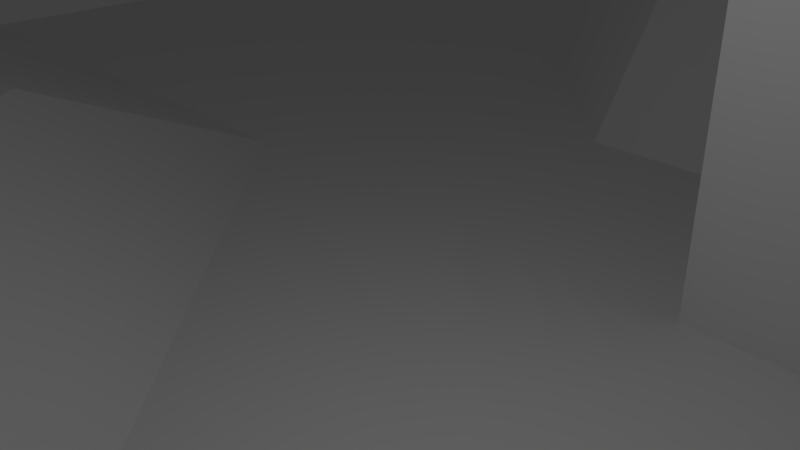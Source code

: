# Source: field.blend  (saved by Blender 2.77.0; exported with 4.5.12 LTS)
import bpy
from mathutils import Matrix  # noqa: F401  (used for matrix-valued properties, if any)

bpy.ops.wm.read_factory_settings(use_empty=True)
scene = bpy.context.scene
scene.name = 'Scene'

# ---- collections
col_collection_1 = bpy.data.collections.new('Collection 1'); scene.collection.children.link(col_collection_1)

# ---- world
world_world = bpy.data.worlds.new('World'); scene.world = world_world
world_world.color = (0.05088, 0.05088, 0.05088)
world_world.use_sun_shadow = False
world_world.sun_shadow_jitter_overblur = 0.0
world_world.cycles.sampling_method = 'MANUAL'

# ---- cameras
cam_camera = bpy.data.cameras.new('Camera')
cam_camera.clip_end = 100.0
cam_camera.lens = 35.0
cam_camera.sensor_width = 32.0
cam_camera.sensor_height = 18.0
cam_camera.ortho_scale = 7.314
cam_camera.dof.focus_distance = 0.0
cam_camera.dof.aperture_fstop = 128.0

# ---- lights
light_lamp = bpy.data.lights.new('Lamp', 'POINT')
light_lamp.transmission_factor = 0.0
light_lamp.cutoff_distance = 30.0
light_lamp.energy = 100.0
light_lamp.shadow_buffer_clip_start = 1.001
light_lamp.shadow_soft_size = 0.1
light_lamp.shadow_maximum_resolution = 0.006
light_lamp.use_absolute_resolution = True

# ---- meshes
me_x = bpy.data.meshes.new('立方体')
me_x.from_pydata([(-1.0, -1.0, -1.0), (-1.0, -1.0, 1.0), (-1.0, 1.0, -1.0), (-1.0, 1.0, 1.0), (1.0, -1.0, -1.0), (1.0, -1.0, 1.0), (1.0, 1.0, -1.0), (1.0, 1.0, 1.0)], [], [(1, 3, 2, 0), (3, 7, 6, 2), (7, 5, 4, 6), (5, 1, 0, 4), (0, 2, 6, 4), (5, 7, 3, 1)])
me_x.use_remesh_preserve_volume = False
me_x.use_remesh_preserve_attributes = False
me_x.use_mirror_vertex_groups = False
me_x.update()
me_001 = bpy.data.meshes.new('平面.001')
me_001.from_pydata([(-3.664, -3.664, 0.0), (3.664, -3.664, 0.0), (-3.664, 3.664, 0.0), (3.664, 3.664, 0.0), (-3.664, 0.0, 0.0), (0.0, -3.664, 0.0), (3.664, 0.0, 0.0), (0.0, 3.664, 0.0), (0.0, 0.0, 0.0), (-3.664, -1.832, 0.0), (1.832, -3.664, 0.0), (3.664, 1.832, 0.0), (-1.832, 3.664, 0.0), (-3.664, 1.832, 0.0), (-1.832, -3.664, 0.0), (3.664, -1.832, 0.0), (1.832, 3.664, 0.0), (0.0, 1.832, 1.318), (0.0, -1.832, 0.4259), (-1.832, 0.0, 0.0), (1.832, 0.0, 0.0), (1.832, -1.832, 0.0), (-1.832, -1.832, 0.4259), (-1.832, 1.832, 0.0), (-3.664, -2.748, 0.0), (2.748, -3.664, 0.0), (3.664, 2.748, 0.0), (-2.748, 3.664, 0.0), (-3.664, 0.916, 0.0), (-0.916, -3.664, 0.0), (3.664, -0.916, 0.0), (0.916, 3.664, 0.0), (0.0, 2.748, 0.0), (0.0, -0.916, 0.0), (-2.748, 0.0, 0.0), (0.916, 0.0, 0.0), (-3.664, -0.916, 0.0), (0.916, -3.664, 0.0), (3.664, 0.916, 0.0), (-0.916, 3.664, 0.0), (-3.664, 2.748, 0.0), (-2.748, -3.664, 0.0), (3.664, -2.748, 0.0), (2.748, 3.664, 0.0), (0.0, 0.916, 0.0), (0.0, -2.748, 0.0), (-0.916, 0.0, 0.0), (2.748, 0.0, 0.0), (1.832, -0.916, 0.0), (1.832, -2.748, 0.0), (0.916, -1.832, 0.0), (2.748, -1.832, 0.0), (-1.832, -0.916, 0.4259), (-1.832, -2.748, 0.0), (-2.748, -1.832, 0.0), (-0.916, -1.832, 0.4259), (-1.832, 2.748, 0.0), (-1.832, 0.916, 0.0), (-2.748, 1.832, 0.0), (-0.916, 1.832, 0.0), (1.832, 2.748, 0.0), (0.916, 1.832, 1.318), (2.748, 1.832, 0.0), (2.748, 0.916, 0.0), (0.916, 0.916, 0.0), (0.916, 2.748, 0.0), (-0.916, 0.916, 0.0), (-2.748, 0.916, 0.0), (-2.748, 2.748, 0.0), (-0.916, -2.748, 0.0), (-2.748, -2.748, 0.0), (-2.748, -0.916, 0.4259), (2.748, -2.748, 0.0), (0.916, -2.748, 0.0), (0.916, -0.916, 0.0), (2.748, -0.916, 0.0), (-0.916, -0.916, 0.4259), (-0.916, 2.748, 0.0), (2.748, 2.748, 0.0), (2.748, 0.0, 1.318), (1.832, 0.0, 1.318), (1.832, 0.916, 1.318), (1.832, 1.832, 1.318), (2.748, 1.832, 1.318), (0.0, 2.748, 1.318), (0.916, 0.0, 1.318), (1.832, 2.748, 1.318), (2.748, 0.916, 1.318), (0.916, 0.916, 1.318), (0.916, 2.748, 1.318), (2.748, 2.748, 1.318)], [], [(26, 43, 78), (32, 39, 77), (33, 46, 76), (30, 47, 75), (48, 35, 74), (49, 50, 73), (42, 51, 72), (52, 34, 71), (53, 54, 70), (45, 55, 69), (56, 27, 68), (57, 58, 67), (44, 59, 66), (60, 31, 65), (62, 87, 63), (38, 62, 63), (32, 89, 65), (78, 83, 62), (6, 63, 47), (64, 17, 44), (35, 44, 8), (26, 3, 43), (65, 7, 32), (32, 17, 84), (35, 88, 64), (66, 23, 57), (46, 57, 19), (8, 66, 46), (67, 13, 28), (34, 28, 4), (19, 67, 34), (68, 2, 40), (58, 40, 13), (23, 68, 58), (69, 22, 53), (29, 53, 14), (5, 69, 29), (70, 9, 24), (41, 24, 0), (14, 70, 41), (71, 4, 36), (54, 36, 9), (22, 71, 54), (72, 21, 49), (25, 49, 10), (1, 72, 25), (73, 18, 45), (37, 45, 5), (10, 73, 37), (74, 8, 33), (50, 33, 18), (21, 74, 50), (75, 20, 48), (51, 48, 21), (15, 75, 51), (76, 19, 52), (55, 52, 22), (18, 76, 55), (77, 12, 56), (59, 56, 23), (59, 32, 77), (78, 16, 60), (20, 85, 35), (11, 78, 62), (81, 61, 88), (87, 82, 81), (79, 81, 80), (80, 88, 85), (61, 84, 17), (82, 89, 61), (83, 86, 82), (61, 64, 88), (60, 90, 78), (65, 86, 60), (47, 80, 20), (63, 79, 47), (32, 7, 39), (33, 8, 46), (30, 6, 47), (48, 20, 35), (49, 21, 50), (42, 15, 51), (52, 19, 34), (53, 22, 54), (45, 18, 55), (56, 12, 27), (57, 23, 58), (44, 17, 59), (60, 16, 31), (62, 83, 87), (38, 11, 62), (32, 84, 89), (78, 90, 83), (6, 38, 63), (64, 61, 17), (35, 64, 44), (65, 31, 7), (35, 85, 88), (66, 59, 23), (46, 66, 57), (8, 44, 66), (67, 58, 13), (34, 67, 28), (19, 57, 67), (68, 27, 2), (58, 68, 40), (23, 56, 68), (69, 55, 22), (29, 69, 53), (5, 45, 69), (70, 54, 9), (41, 70, 24), (14, 53, 70), (71, 34, 4), (54, 71, 36), (22, 52, 71), (72, 51, 21), (25, 72, 49), (1, 42, 72), (73, 50, 18), (37, 73, 45), (10, 49, 73), (74, 35, 8), (50, 74, 33), (21, 48, 74), (75, 47, 20), (51, 75, 48), (15, 30, 75), (76, 46, 19), (55, 76, 52), (18, 33, 76), (77, 39, 12), (59, 77, 56), (59, 17, 32), (78, 43, 16), (20, 80, 85), (11, 26, 78), (81, 82, 61), (87, 83, 82), (79, 87, 81), (80, 81, 88), (61, 89, 84), (82, 86, 89), (83, 90, 86), (60, 86, 90), (65, 89, 86), (47, 79, 80), (63, 87, 79)])
me_001.use_remesh_preserve_volume = False
me_001.use_remesh_preserve_attributes = False
me_001.use_mirror_vertex_groups = False
me_001.update()

# ---- objects
ob_cuboid = bpy.data.objects.new('CUBOIDリフト', me_x)
ob_x = bpy.data.objects.new('平面', me_001)
ob_lamp = bpy.data.objects.new('Lamp', light_lamp)
ob_camera = bpy.data.objects.new('Camera', cam_camera)

# ---- transforms, parenting, visibility, modifiers, constraints
ob_cuboid.location = (20.78, -5.564, -0.2709)
ob_cuboid.scale = (4.696, 4.696, 1.044)
ob_cuboid.lineart.crease_threshold = 0.0
_m = ob_cuboid.modifiers.new('コリジョン', 'COLLISION')
ob_x.location = (-0.1207, 1.116, 0.166)
ob_x.scale = (4.164, 4.164, 4.164)
ob_x.lineart.crease_threshold = 0.0
_m = ob_x.modifiers.new('コリジョン', 'COLLISION')
ob_lamp.location = (4.076, -3.113, 5.602)
ob_lamp.rotation_euler = (0.6503, 0.05522, 1.866)
ob_lamp.lock_rotations_4d = False
ob_lamp.empty_display_type = 'ARROWS'
ob_lamp.color = (0.0, 0.0, 0.0, 0.0)
ob_lamp.lineart.crease_threshold = 0.0
ob_camera.location = (7.481, -6.508, 5.344)
ob_camera.rotation_euler = (1.109, 0.01082, 0.8149)
ob_camera.lock_rotations_4d = False
ob_camera.empty_display_type = 'ARROWS'
ob_camera.color = (0.0, 0.0, 0.0, 0.0)
ob_camera.display_type = 'WIRE'
ob_camera.lineart.crease_threshold = 0.0

# ---- collection membership
col_collection_1.objects.link(ob_cuboid)
col_collection_1.objects.link(ob_x)
col_collection_1.objects.link(ob_lamp)
col_collection_1.objects.link(ob_camera)

# ---- scene / render settings (as saved in the file)
scene.camera = ob_camera
scene.frame_start = 1; scene.frame_end = 250; scene.frame_set(1)
scene.render.engine = 'BLENDER_EEVEE_NEXT'
scene.render.resolution_percentage = 50
scene.render.dither_intensity = 0.0
scene.cycles.use_denoising = False
scene.cycles.samples = 128
scene.cycles.sampling_pattern = 'TABULATED_SOBOL'
scene.cycles.light_sampling_threshold = 0.0
scene.cycles.use_adaptive_sampling = False
scene.cycles.use_light_tree = False
scene.cycles.blur_glossy = 0.0
scene.cycles.sample_clamp_indirect = 0.0
scene.view_settings.view_transform = 'Standard'
bpy.context.view_layer.update()
